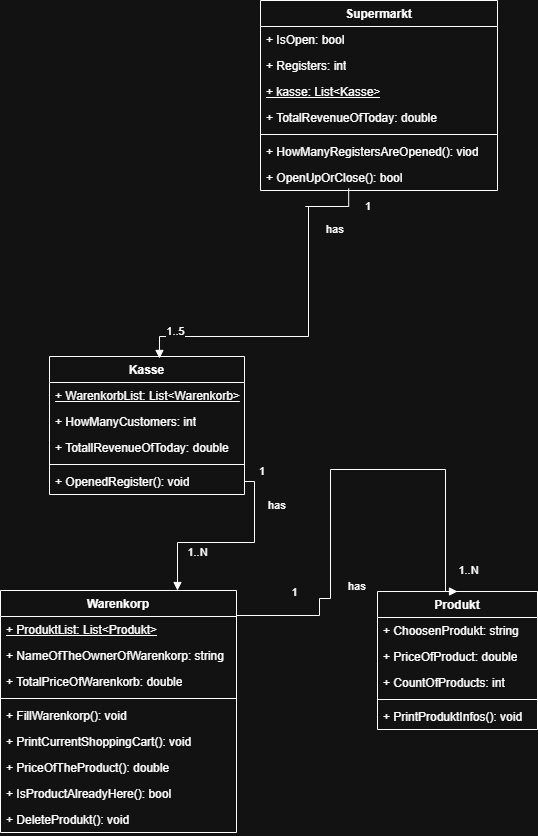

The diagram above was exported from draw.io. Its source (the exported page's mxGraphModel, read from the mxfile embedded in the PNG):
<mxGraphModel dx="1034" dy="636" grid="1" gridSize="1" guides="1" tooltips="1" connect="1" arrows="1" fold="1" page="1" pageScale="1" pageWidth="827" pageHeight="1169" math="0" shadow="0">
  <root>
    <mxCell id="0" />
    <mxCell id="1" parent="0" />
    <mxCell id="CBY38WlbhyCyJ8py7xCe-74" value="Warenkorp" style="swimlane;fontStyle=1;align=center;verticalAlign=top;childLayout=stackLayout;horizontal=1;startSize=26;horizontalStack=0;resizeParent=1;resizeParentMax=0;resizeLast=0;collapsible=1;marginBottom=0;whiteSpace=wrap;html=1;" vertex="1" parent="1">
      <mxGeometry x="34" y="655" width="236" height="242" as="geometry" />
    </mxCell>
    <mxCell id="CBY38WlbhyCyJ8py7xCe-75" value="&lt;u&gt;+ ProduktList: List&amp;lt;Produkt&amp;gt;&lt;/u&gt;" style="text;strokeColor=none;fillColor=none;align=left;verticalAlign=top;spacingLeft=4;spacingRight=4;overflow=hidden;rotatable=0;points=[[0,0.5],[1,0.5]];portConstraint=eastwest;whiteSpace=wrap;html=1;" vertex="1" parent="CBY38WlbhyCyJ8py7xCe-74">
      <mxGeometry y="26" width="236" height="26" as="geometry" />
    </mxCell>
    <mxCell id="CBY38WlbhyCyJ8py7xCe-88" value="+ NameOfTheOwnerOfWarenkorp: string" style="text;strokeColor=none;fillColor=none;align=left;verticalAlign=top;spacingLeft=4;spacingRight=4;overflow=hidden;rotatable=0;points=[[0,0.5],[1,0.5]];portConstraint=eastwest;whiteSpace=wrap;html=1;" vertex="1" parent="CBY38WlbhyCyJ8py7xCe-74">
      <mxGeometry y="52" width="236" height="26" as="geometry" />
    </mxCell>
    <mxCell id="CBY38WlbhyCyJ8py7xCe-91" value="+ TotalPriceOfWarenkorb: double" style="text;strokeColor=none;fillColor=none;align=left;verticalAlign=top;spacingLeft=4;spacingRight=4;overflow=hidden;rotatable=0;points=[[0,0.5],[1,0.5]];portConstraint=eastwest;whiteSpace=wrap;html=1;" vertex="1" parent="CBY38WlbhyCyJ8py7xCe-74">
      <mxGeometry y="78" width="236" height="26" as="geometry" />
    </mxCell>
    <mxCell id="CBY38WlbhyCyJ8py7xCe-76" value="" style="line;strokeWidth=1;fillColor=none;align=left;verticalAlign=middle;spacingTop=-1;spacingLeft=3;spacingRight=3;rotatable=0;labelPosition=right;points=[];portConstraint=eastwest;strokeColor=inherit;" vertex="1" parent="CBY38WlbhyCyJ8py7xCe-74">
      <mxGeometry y="104" width="236" height="8" as="geometry" />
    </mxCell>
    <mxCell id="CBY38WlbhyCyJ8py7xCe-77" value="+ FillWarenkorp(): void" style="text;strokeColor=none;fillColor=none;align=left;verticalAlign=top;spacingLeft=4;spacingRight=4;overflow=hidden;rotatable=0;points=[[0,0.5],[1,0.5]];portConstraint=eastwest;whiteSpace=wrap;html=1;" vertex="1" parent="CBY38WlbhyCyJ8py7xCe-74">
      <mxGeometry y="112" width="236" height="26" as="geometry" />
    </mxCell>
    <mxCell id="CBY38WlbhyCyJ8py7xCe-100" value="+ PrintCurrentShoppingCart(): void" style="text;strokeColor=none;fillColor=none;align=left;verticalAlign=top;spacingLeft=4;spacingRight=4;overflow=hidden;rotatable=0;points=[[0,0.5],[1,0.5]];portConstraint=eastwest;whiteSpace=wrap;html=1;" vertex="1" parent="CBY38WlbhyCyJ8py7xCe-74">
      <mxGeometry y="138" width="236" height="26" as="geometry" />
    </mxCell>
    <mxCell id="CBY38WlbhyCyJ8py7xCe-123" value="+ PriceOfTheProduct(): double" style="text;strokeColor=none;fillColor=none;align=left;verticalAlign=top;spacingLeft=4;spacingRight=4;overflow=hidden;rotatable=0;points=[[0,0.5],[1,0.5]];portConstraint=eastwest;whiteSpace=wrap;html=1;" vertex="1" parent="CBY38WlbhyCyJ8py7xCe-74">
      <mxGeometry y="164" width="236" height="26" as="geometry" />
    </mxCell>
    <mxCell id="CBY38WlbhyCyJ8py7xCe-124" value="+ IsProductAlreadyHere(): bool" style="text;strokeColor=none;fillColor=none;align=left;verticalAlign=top;spacingLeft=4;spacingRight=4;overflow=hidden;rotatable=0;points=[[0,0.5],[1,0.5]];portConstraint=eastwest;whiteSpace=wrap;html=1;" vertex="1" parent="CBY38WlbhyCyJ8py7xCe-74">
      <mxGeometry y="190" width="236" height="26" as="geometry" />
    </mxCell>
    <mxCell id="CBY38WlbhyCyJ8py7xCe-125" value="+ DeleteProdukt(): void" style="text;strokeColor=none;fillColor=none;align=left;verticalAlign=top;spacingLeft=4;spacingRight=4;overflow=hidden;rotatable=0;points=[[0,0.5],[1,0.5]];portConstraint=eastwest;whiteSpace=wrap;html=1;" vertex="1" parent="CBY38WlbhyCyJ8py7xCe-74">
      <mxGeometry y="216" width="236" height="26" as="geometry" />
    </mxCell>
    <mxCell id="CBY38WlbhyCyJ8py7xCe-78" value="Produkt" style="swimlane;fontStyle=1;align=center;verticalAlign=top;childLayout=stackLayout;horizontal=1;startSize=26;horizontalStack=0;resizeParent=1;resizeParentMax=0;resizeLast=0;collapsible=1;marginBottom=0;whiteSpace=wrap;html=1;" vertex="1" parent="1">
      <mxGeometry x="411" y="656" width="160" height="138" as="geometry" />
    </mxCell>
    <mxCell id="CBY38WlbhyCyJ8py7xCe-79" value="+ ChoosenProdukt: string" style="text;strokeColor=none;fillColor=none;align=left;verticalAlign=top;spacingLeft=4;spacingRight=4;overflow=hidden;rotatable=0;points=[[0,0.5],[1,0.5]];portConstraint=eastwest;whiteSpace=wrap;html=1;" vertex="1" parent="CBY38WlbhyCyJ8py7xCe-78">
      <mxGeometry y="26" width="160" height="26" as="geometry" />
    </mxCell>
    <mxCell id="CBY38WlbhyCyJ8py7xCe-83" value="+ PriceOfProduct: double" style="text;strokeColor=none;fillColor=none;align=left;verticalAlign=top;spacingLeft=4;spacingRight=4;overflow=hidden;rotatable=0;points=[[0,0.5],[1,0.5]];portConstraint=eastwest;whiteSpace=wrap;html=1;" vertex="1" parent="CBY38WlbhyCyJ8py7xCe-78">
      <mxGeometry y="52" width="160" height="26" as="geometry" />
    </mxCell>
    <mxCell id="CBY38WlbhyCyJ8py7xCe-126" value="+ CountOfProducts: int" style="text;strokeColor=none;fillColor=none;align=left;verticalAlign=top;spacingLeft=4;spacingRight=4;overflow=hidden;rotatable=0;points=[[0,0.5],[1,0.5]];portConstraint=eastwest;whiteSpace=wrap;html=1;" vertex="1" parent="CBY38WlbhyCyJ8py7xCe-78">
      <mxGeometry y="78" width="160" height="26" as="geometry" />
    </mxCell>
    <mxCell id="CBY38WlbhyCyJ8py7xCe-80" value="" style="line;strokeWidth=1;fillColor=none;align=left;verticalAlign=middle;spacingTop=-1;spacingLeft=3;spacingRight=3;rotatable=0;labelPosition=right;points=[];portConstraint=eastwest;strokeColor=inherit;" vertex="1" parent="CBY38WlbhyCyJ8py7xCe-78">
      <mxGeometry y="104" width="160" height="8" as="geometry" />
    </mxCell>
    <mxCell id="CBY38WlbhyCyJ8py7xCe-81" value="+ PrintProduktInfos(): void" style="text;strokeColor=none;fillColor=none;align=left;verticalAlign=top;spacingLeft=4;spacingRight=4;overflow=hidden;rotatable=0;points=[[0,0.5],[1,0.5]];portConstraint=eastwest;whiteSpace=wrap;html=1;" vertex="1" parent="CBY38WlbhyCyJ8py7xCe-78">
      <mxGeometry y="112" width="160" height="26" as="geometry" />
    </mxCell>
    <mxCell id="CBY38WlbhyCyJ8py7xCe-84" value="Kasse" style="swimlane;fontStyle=1;align=center;verticalAlign=top;childLayout=stackLayout;horizontal=1;startSize=26;horizontalStack=0;resizeParent=1;resizeParentMax=0;resizeLast=0;collapsible=1;marginBottom=0;whiteSpace=wrap;html=1;" vertex="1" parent="1">
      <mxGeometry x="83" y="421" width="195" height="138" as="geometry" />
    </mxCell>
    <mxCell id="CBY38WlbhyCyJ8py7xCe-89" value="&lt;u&gt;+ WarenkorbList: List&amp;lt;Warenkorb&amp;gt;&lt;/u&gt;" style="text;strokeColor=none;fillColor=none;align=left;verticalAlign=top;spacingLeft=4;spacingRight=4;overflow=hidden;rotatable=0;points=[[0,0.5],[1,0.5]];portConstraint=eastwest;whiteSpace=wrap;html=1;" vertex="1" parent="CBY38WlbhyCyJ8py7xCe-84">
      <mxGeometry y="26" width="195" height="26" as="geometry" />
    </mxCell>
    <mxCell id="CBY38WlbhyCyJ8py7xCe-101" value="+ HowManyCustomers: int" style="text;strokeColor=none;fillColor=none;align=left;verticalAlign=top;spacingLeft=4;spacingRight=4;overflow=hidden;rotatable=0;points=[[0,0.5],[1,0.5]];portConstraint=eastwest;whiteSpace=wrap;html=1;" vertex="1" parent="CBY38WlbhyCyJ8py7xCe-84">
      <mxGeometry y="52" width="195" height="26" as="geometry" />
    </mxCell>
    <mxCell id="CBY38WlbhyCyJ8py7xCe-92" value="+ TotallRevenueOfToday: double" style="text;strokeColor=none;fillColor=none;align=left;verticalAlign=top;spacingLeft=4;spacingRight=4;overflow=hidden;rotatable=0;points=[[0,0.5],[1,0.5]];portConstraint=eastwest;whiteSpace=wrap;html=1;" vertex="1" parent="CBY38WlbhyCyJ8py7xCe-84">
      <mxGeometry y="78" width="195" height="26" as="geometry" />
    </mxCell>
    <mxCell id="CBY38WlbhyCyJ8py7xCe-86" value="" style="line;strokeWidth=1;fillColor=none;align=left;verticalAlign=middle;spacingTop=-1;spacingLeft=3;spacingRight=3;rotatable=0;labelPosition=right;points=[];portConstraint=eastwest;strokeColor=inherit;" vertex="1" parent="CBY38WlbhyCyJ8py7xCe-84">
      <mxGeometry y="104" width="195" height="8" as="geometry" />
    </mxCell>
    <mxCell id="CBY38WlbhyCyJ8py7xCe-93" value="+ OpenedRegister(): void" style="text;strokeColor=none;fillColor=none;align=left;verticalAlign=top;spacingLeft=4;spacingRight=4;overflow=hidden;rotatable=0;points=[[0,0.5],[1,0.5]];portConstraint=eastwest;whiteSpace=wrap;html=1;" vertex="1" parent="CBY38WlbhyCyJ8py7xCe-84">
      <mxGeometry y="112" width="195" height="26" as="geometry" />
    </mxCell>
    <mxCell id="CBY38WlbhyCyJ8py7xCe-94" value="Supermarkt" style="swimlane;fontStyle=1;align=center;verticalAlign=top;childLayout=stackLayout;horizontal=1;startSize=26;horizontalStack=0;resizeParent=1;resizeParentMax=0;resizeLast=0;collapsible=1;marginBottom=0;whiteSpace=wrap;html=1;" vertex="1" parent="1">
      <mxGeometry x="294" y="65" width="237" height="190" as="geometry" />
    </mxCell>
    <mxCell id="CBY38WlbhyCyJ8py7xCe-99" value="+ IsOpen: bool" style="text;strokeColor=none;fillColor=none;align=left;verticalAlign=top;spacingLeft=4;spacingRight=4;overflow=hidden;rotatable=0;points=[[0,0.5],[1,0.5]];portConstraint=eastwest;whiteSpace=wrap;html=1;" vertex="1" parent="CBY38WlbhyCyJ8py7xCe-94">
      <mxGeometry y="26" width="237" height="26" as="geometry" />
    </mxCell>
    <mxCell id="CBY38WlbhyCyJ8py7xCe-121" value="+ Registers: int" style="text;strokeColor=none;fillColor=none;align=left;verticalAlign=top;spacingLeft=4;spacingRight=4;overflow=hidden;rotatable=0;points=[[0,0.5],[1,0.5]];portConstraint=eastwest;whiteSpace=wrap;html=1;" vertex="1" parent="CBY38WlbhyCyJ8py7xCe-94">
      <mxGeometry y="52" width="237" height="26" as="geometry" />
    </mxCell>
    <mxCell id="CBY38WlbhyCyJ8py7xCe-122" value="&lt;u&gt;+ kasse: List&amp;lt;Kasse&amp;gt;&lt;/u&gt;" style="text;strokeColor=none;fillColor=none;align=left;verticalAlign=top;spacingLeft=4;spacingRight=4;overflow=hidden;rotatable=0;points=[[0,0.5],[1,0.5]];portConstraint=eastwest;whiteSpace=wrap;html=1;" vertex="1" parent="CBY38WlbhyCyJ8py7xCe-94">
      <mxGeometry y="78" width="237" height="26" as="geometry" />
    </mxCell>
    <mxCell id="CBY38WlbhyCyJ8py7xCe-127" value="+ TotalRevenueOfToday: double" style="text;strokeColor=none;fillColor=none;align=left;verticalAlign=top;spacingLeft=4;spacingRight=4;overflow=hidden;rotatable=0;points=[[0,0.5],[1,0.5]];portConstraint=eastwest;whiteSpace=wrap;html=1;" vertex="1" parent="CBY38WlbhyCyJ8py7xCe-94">
      <mxGeometry y="104" width="237" height="26" as="geometry" />
    </mxCell>
    <mxCell id="CBY38WlbhyCyJ8py7xCe-96" value="" style="line;strokeWidth=1;fillColor=none;align=left;verticalAlign=middle;spacingTop=-1;spacingLeft=3;spacingRight=3;rotatable=0;labelPosition=right;points=[];portConstraint=eastwest;strokeColor=inherit;" vertex="1" parent="CBY38WlbhyCyJ8py7xCe-94">
      <mxGeometry y="130" width="237" height="8" as="geometry" />
    </mxCell>
    <mxCell id="CBY38WlbhyCyJ8py7xCe-120" value="+ HowManyRegistersAreOpened(): viod" style="text;strokeColor=none;fillColor=none;align=left;verticalAlign=top;spacingLeft=4;spacingRight=4;overflow=hidden;rotatable=0;points=[[0,0.5],[1,0.5]];portConstraint=eastwest;whiteSpace=wrap;html=1;" vertex="1" parent="CBY38WlbhyCyJ8py7xCe-94">
      <mxGeometry y="138" width="237" height="26" as="geometry" />
    </mxCell>
    <mxCell id="CBY38WlbhyCyJ8py7xCe-97" value="+ OpenUpOrClose(): bool" style="text;strokeColor=none;fillColor=none;align=left;verticalAlign=top;spacingLeft=4;spacingRight=4;overflow=hidden;rotatable=0;points=[[0,0.5],[1,0.5]];portConstraint=eastwest;whiteSpace=wrap;html=1;" vertex="1" parent="CBY38WlbhyCyJ8py7xCe-94">
      <mxGeometry y="164" width="237" height="26" as="geometry" />
    </mxCell>
    <mxCell id="CBY38WlbhyCyJ8py7xCe-107" value="has&amp;nbsp;" style="endArrow=block;endFill=1;html=1;edgeStyle=orthogonalEdgeStyle;align=left;verticalAlign=top;rounded=0;exitX=0.372;exitY=0.923;exitDx=0;exitDy=0;exitPerimeter=0;entryX=0.564;entryY=0.014;entryDx=0;entryDy=0;entryPerimeter=0;" edge="1" parent="1" source="CBY38WlbhyCyJ8py7xCe-97" target="CBY38WlbhyCyJ8py7xCe-84">
      <mxGeometry x="-0.7704" y="10" relative="1" as="geometry">
        <mxPoint x="262" y="287" as="sourcePoint" />
        <mxPoint x="422" y="287" as="targetPoint" />
        <Array as="points">
          <mxPoint x="339" y="271" />
          <mxPoint x="342" y="271" />
          <mxPoint x="342" y="401" />
          <mxPoint x="213" y="401" />
        </Array>
        <mxPoint as="offset" />
      </mxGeometry>
    </mxCell>
    <mxCell id="CBY38WlbhyCyJ8py7xCe-108" value="1" style="edgeLabel;resizable=0;html=1;align=left;verticalAlign=bottom;" connectable="0" vertex="1" parent="CBY38WlbhyCyJ8py7xCe-107">
      <mxGeometry x="-1" relative="1" as="geometry">
        <mxPoint x="15" y="26" as="offset" />
      </mxGeometry>
    </mxCell>
    <mxCell id="CBY38WlbhyCyJ8py7xCe-109" value="1..5" style="edgeLabel;html=1;align=center;verticalAlign=middle;resizable=0;points=[];" vertex="1" connectable="0" parent="CBY38WlbhyCyJ8py7xCe-107">
      <mxGeometry x="0.7985" y="-6" relative="1" as="geometry">
        <mxPoint as="offset" />
      </mxGeometry>
    </mxCell>
    <mxCell id="CBY38WlbhyCyJ8py7xCe-112" value="has" style="endArrow=block;endFill=1;html=1;edgeStyle=orthogonalEdgeStyle;align=left;verticalAlign=top;rounded=0;exitX=1;exitY=0.5;exitDx=0;exitDy=0;entryX=0.75;entryY=0;entryDx=0;entryDy=0;" edge="1" parent="1" source="CBY38WlbhyCyJ8py7xCe-93" target="CBY38WlbhyCyJ8py7xCe-74">
      <mxGeometry x="-0.7833" y="12" relative="1" as="geometry">
        <mxPoint x="544" y="586" as="sourcePoint" />
        <mxPoint x="704" y="586" as="targetPoint" />
        <mxPoint as="offset" />
      </mxGeometry>
    </mxCell>
    <mxCell id="CBY38WlbhyCyJ8py7xCe-113" value="1" style="edgeLabel;resizable=0;html=1;align=left;verticalAlign=bottom;" connectable="0" vertex="1" parent="CBY38WlbhyCyJ8py7xCe-112">
      <mxGeometry x="-1" relative="1" as="geometry">
        <mxPoint x="13" y="-2" as="offset" />
      </mxGeometry>
    </mxCell>
    <mxCell id="CBY38WlbhyCyJ8py7xCe-115" value="1..N" style="edgeLabel;html=1;align=center;verticalAlign=middle;resizable=0;points=[];" vertex="1" connectable="0" parent="CBY38WlbhyCyJ8py7xCe-112">
      <mxGeometry x="0.5833" relative="1" as="geometry">
        <mxPoint x="19" y="2" as="offset" />
      </mxGeometry>
    </mxCell>
    <mxCell id="CBY38WlbhyCyJ8py7xCe-116" value="has" style="endArrow=block;endFill=1;html=1;edgeStyle=orthogonalEdgeStyle;align=left;verticalAlign=top;rounded=0;entryX=0.5;entryY=0;entryDx=0;entryDy=0;exitX=1;exitY=0.5;exitDx=0;exitDy=0;" edge="1" parent="1" source="CBY38WlbhyCyJ8py7xCe-75" target="CBY38WlbhyCyJ8py7xCe-78">
      <mxGeometry x="-0.4039" y="-16" relative="1" as="geometry">
        <mxPoint x="340" y="494" as="sourcePoint" />
        <mxPoint x="486" y="588" as="targetPoint" />
        <Array as="points">
          <mxPoint x="270" y="680" />
          <mxPoint x="353" y="680" />
          <mxPoint x="353" y="663" />
          <mxPoint x="364" y="663" />
          <mxPoint x="364" y="534" />
          <mxPoint x="479" y="534" />
          <mxPoint x="479" y="656" />
        </Array>
        <mxPoint as="offset" />
      </mxGeometry>
    </mxCell>
    <mxCell id="CBY38WlbhyCyJ8py7xCe-118" value="1" style="edgeLabel;html=1;align=center;verticalAlign=middle;resizable=0;points=[];" vertex="1" connectable="0" parent="CBY38WlbhyCyJ8py7xCe-116">
      <mxGeometry x="0.0197" relative="1" as="geometry">
        <mxPoint x="-39" y="122" as="offset" />
      </mxGeometry>
    </mxCell>
    <mxCell id="CBY38WlbhyCyJ8py7xCe-119" value="1..N" style="edgeLabel;html=1;align=center;verticalAlign=middle;resizable=0;points=[];" vertex="1" connectable="0" parent="CBY38WlbhyCyJ8py7xCe-116">
      <mxGeometry x="0.8079" y="1" relative="1" as="geometry">
        <mxPoint x="21" y="14" as="offset" />
      </mxGeometry>
    </mxCell>
  </root>
</mxGraphModel>